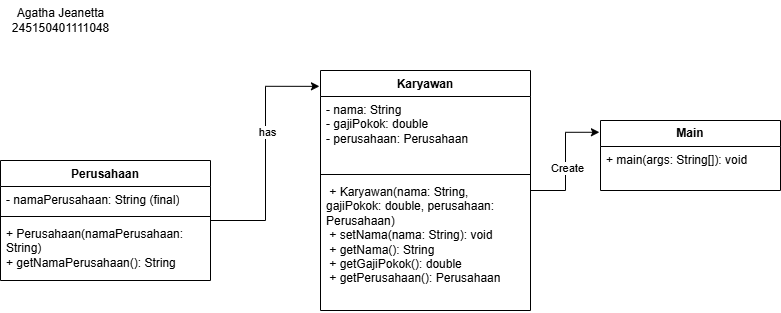

The diagram above was exported from draw.io. Its source (the exported page's mxGraphModel, read from the mxfile embedded in the PNG):
<mxGraphModel dx="1114" dy="659" grid="1" gridSize="10" guides="1" tooltips="1" connect="1" arrows="1" fold="1" page="1" pageScale="1" pageWidth="850" pageHeight="1100" math="0" shadow="0">
  <root>
    <mxCell id="0" />
    <mxCell id="1" parent="0" />
    <mxCell id="ILFKAykmMZFRI5UrRXVU-2" value="Perusahaan" style="swimlane;fontStyle=1;align=center;verticalAlign=top;childLayout=stackLayout;horizontal=1;startSize=26;horizontalStack=0;resizeParent=1;resizeParentMax=0;resizeLast=0;collapsible=1;marginBottom=0;whiteSpace=wrap;html=1;" vertex="1" parent="1">
      <mxGeometry x="50" y="190" width="210" height="120" as="geometry" />
    </mxCell>
    <mxCell id="ILFKAykmMZFRI5UrRXVU-3" value="- namaPerusahaan: String (final)" style="text;strokeColor=none;fillColor=none;align=left;verticalAlign=top;spacingLeft=4;spacingRight=4;overflow=hidden;rotatable=0;points=[[0,0.5],[1,0.5]];portConstraint=eastwest;whiteSpace=wrap;html=1;" vertex="1" parent="ILFKAykmMZFRI5UrRXVU-2">
      <mxGeometry y="26" width="210" height="26" as="geometry" />
    </mxCell>
    <mxCell id="ILFKAykmMZFRI5UrRXVU-4" value="" style="line;strokeWidth=1;fillColor=none;align=left;verticalAlign=middle;spacingTop=-1;spacingLeft=3;spacingRight=3;rotatable=0;labelPosition=right;points=[];portConstraint=eastwest;strokeColor=inherit;" vertex="1" parent="ILFKAykmMZFRI5UrRXVU-2">
      <mxGeometry y="52" width="210" height="8" as="geometry" />
    </mxCell>
    <mxCell id="ILFKAykmMZFRI5UrRXVU-5" value="+ Perusahaan(namaPerusahaan: String)&lt;div&gt;+ getNamaPerusahaan(): String&lt;/div&gt;" style="text;strokeColor=none;fillColor=none;align=left;verticalAlign=top;spacingLeft=4;spacingRight=4;overflow=hidden;rotatable=0;points=[[0,0.5],[1,0.5]];portConstraint=eastwest;whiteSpace=wrap;html=1;" vertex="1" parent="ILFKAykmMZFRI5UrRXVU-2">
      <mxGeometry y="60" width="210" height="60" as="geometry" />
    </mxCell>
    <mxCell id="ILFKAykmMZFRI5UrRXVU-6" value="Karyawan" style="swimlane;fontStyle=1;align=center;verticalAlign=top;childLayout=stackLayout;horizontal=1;startSize=26;horizontalStack=0;resizeParent=1;resizeParentMax=0;resizeLast=0;collapsible=1;marginBottom=0;whiteSpace=wrap;html=1;" vertex="1" parent="1">
      <mxGeometry x="370" y="100" width="210" height="240" as="geometry" />
    </mxCell>
    <mxCell id="ILFKAykmMZFRI5UrRXVU-7" value="- nama: String&lt;div&gt;- gajiPokok: double&lt;/div&gt;&lt;div&gt;- perusahaan: Perusahaan&lt;/div&gt;" style="text;strokeColor=none;fillColor=none;align=left;verticalAlign=top;spacingLeft=4;spacingRight=4;overflow=hidden;rotatable=0;points=[[0,0.5],[1,0.5]];portConstraint=eastwest;whiteSpace=wrap;html=1;" vertex="1" parent="ILFKAykmMZFRI5UrRXVU-6">
      <mxGeometry y="26" width="210" height="74" as="geometry" />
    </mxCell>
    <mxCell id="ILFKAykmMZFRI5UrRXVU-8" value="" style="line;strokeWidth=1;fillColor=none;align=left;verticalAlign=middle;spacingTop=-1;spacingLeft=3;spacingRight=3;rotatable=0;labelPosition=right;points=[];portConstraint=eastwest;strokeColor=inherit;" vertex="1" parent="ILFKAykmMZFRI5UrRXVU-6">
      <mxGeometry y="100" width="210" height="8" as="geometry" />
    </mxCell>
    <mxCell id="ILFKAykmMZFRI5UrRXVU-9" value="&amp;nbsp;+ Karyawan(nama: String, gajiPokok: double, perusahaan: Perusahaan)&amp;nbsp;&lt;br style=&quot;padding: 0px; margin: 0px;&quot;&gt;&amp;nbsp;+ setNama(nama: String): void&amp;nbsp;&amp;nbsp;&lt;br style=&quot;padding: 0px; margin: 0px;&quot;&gt;&amp;nbsp;+ getNama(): String&amp;nbsp; &amp;nbsp; &amp;nbsp; &amp;nbsp; &amp;nbsp; &amp;nbsp;&amp;nbsp;&lt;br style=&quot;padding: 0px; margin: 0px;&quot;&gt;&amp;nbsp;+ getGajiPokok(): double&amp;nbsp; &amp;nbsp; &amp;nbsp; &amp;nbsp;&lt;br style=&quot;padding: 0px; margin: 0px;&quot;&gt;&amp;nbsp;+ getPerusahaan(): Perusahaan&amp;nbsp;&amp;nbsp;" style="text;strokeColor=none;fillColor=none;align=left;verticalAlign=top;spacingLeft=4;spacingRight=4;overflow=hidden;rotatable=0;points=[[0,0.5],[1,0.5]];portConstraint=eastwest;whiteSpace=wrap;html=1;" vertex="1" parent="ILFKAykmMZFRI5UrRXVU-6">
      <mxGeometry y="108" width="210" height="132" as="geometry" />
    </mxCell>
    <mxCell id="ILFKAykmMZFRI5UrRXVU-14" value="&lt;b&gt;Main&lt;/b&gt;" style="swimlane;fontStyle=0;childLayout=stackLayout;horizontal=1;startSize=26;fillColor=none;horizontalStack=0;resizeParent=1;resizeParentMax=0;resizeLast=0;collapsible=1;marginBottom=0;whiteSpace=wrap;html=1;" vertex="1" parent="1">
      <mxGeometry x="650" y="150" width="180" height="70" as="geometry" />
    </mxCell>
    <mxCell id="ILFKAykmMZFRI5UrRXVU-15" value="+ main(args: String[]): void" style="text;strokeColor=none;fillColor=none;align=left;verticalAlign=top;spacingLeft=4;spacingRight=4;overflow=hidden;rotatable=0;points=[[0,0.5],[1,0.5]];portConstraint=eastwest;whiteSpace=wrap;html=1;" vertex="1" parent="ILFKAykmMZFRI5UrRXVU-14">
      <mxGeometry y="26" width="180" height="44" as="geometry" />
    </mxCell>
    <mxCell id="ILFKAykmMZFRI5UrRXVU-21" style="edgeStyle=orthogonalEdgeStyle;rounded=0;orthogonalLoop=1;jettySize=auto;html=1;entryX=-0.005;entryY=0.066;entryDx=0;entryDy=0;entryPerimeter=0;" edge="1" parent="1" source="ILFKAykmMZFRI5UrRXVU-2" target="ILFKAykmMZFRI5UrRXVU-6">
      <mxGeometry relative="1" as="geometry" />
    </mxCell>
    <mxCell id="ILFKAykmMZFRI5UrRXVU-22" value="has" style="edgeLabel;html=1;align=center;verticalAlign=middle;resizable=0;points=[];" vertex="1" connectable="0" parent="ILFKAykmMZFRI5UrRXVU-21">
      <mxGeometry x="0.1836" y="-1" relative="1" as="geometry">
        <mxPoint as="offset" />
      </mxGeometry>
    </mxCell>
    <mxCell id="ILFKAykmMZFRI5UrRXVU-23" style="edgeStyle=orthogonalEdgeStyle;rounded=0;orthogonalLoop=1;jettySize=auto;html=1;entryX=-0.006;entryY=0.168;entryDx=0;entryDy=0;entryPerimeter=0;" edge="1" parent="1" source="ILFKAykmMZFRI5UrRXVU-6" target="ILFKAykmMZFRI5UrRXVU-14">
      <mxGeometry relative="1" as="geometry" />
    </mxCell>
    <mxCell id="ILFKAykmMZFRI5UrRXVU-24" value="Create" style="edgeLabel;html=1;align=center;verticalAlign=middle;resizable=0;points=[];" vertex="1" connectable="0" parent="ILFKAykmMZFRI5UrRXVU-23">
      <mxGeometry x="-0.0823" y="-1" relative="1" as="geometry">
        <mxPoint as="offset" />
      </mxGeometry>
    </mxCell>
    <mxCell id="ILFKAykmMZFRI5UrRXVU-25" value="Agatha Jeanetta&lt;div&gt;245150401111048&lt;/div&gt;" style="text;html=1;align=center;verticalAlign=middle;resizable=0;points=[];autosize=1;strokeColor=none;fillColor=none;" vertex="1" parent="1">
      <mxGeometry x="50" y="30" width="120" height="40" as="geometry" />
    </mxCell>
  </root>
</mxGraphModel>